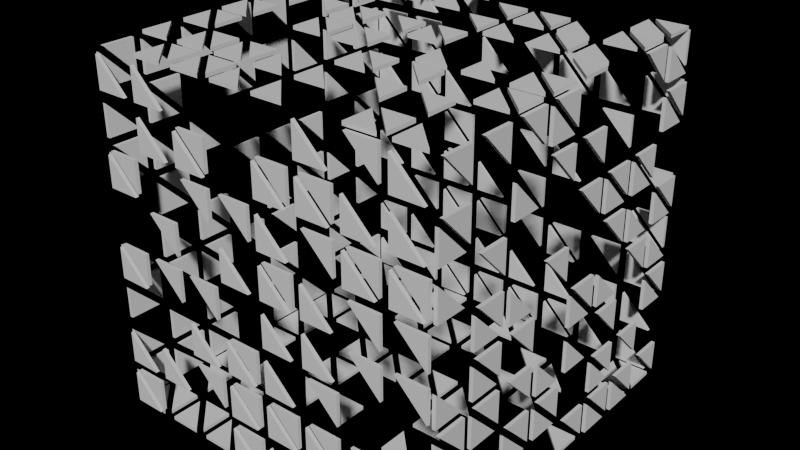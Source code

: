 # Source: bpy_drive_geo_node_p2___v002.blend  (saved by Blender 4.0.36; exported with 4.5.12 LTS)
import bpy
from mathutils import Matrix  # noqa: F401  (used for matrix-valued properties, if any)

bpy.ops.wm.read_factory_settings(use_empty=True)
scene = bpy.context.scene
scene.name = 'Scene'

# ---- node groups
ng_geometry_nodes = bpy.data.node_groups.new('Geometry Nodes', 'GeometryNodeTree')
_s = ng_geometry_nodes.interface.new_socket(name='Geometry', in_out='OUTPUT', socket_type='NodeSocketGeometry')
_s = ng_geometry_nodes.interface.new_socket(name='Geometry', in_out='INPUT', socket_type='NodeSocketGeometry')
ng_geometry_nodes.is_modifier = True
_N = ng_geometry_nodes.nodes; _L = ng_geometry_nodes.links
n0 = _N.new('NodeGroupInput'); n0.name = 'Group Input'; n0.location = (-340, 0)
n1 = _N.new('NodeGroupOutput'); n1.name = 'Group Output'; n1.location = (1200, 0)
n2 = _N.new('GeometryNodeMeshCube'); n2.name = 'Cube'; n2.location = (0, 0)
n3 = _N.new('GeometryNodeSubdivideMesh'); n3.name = 'Subdivide Mesh'; n3.location = (200, 0)
n3.inputs[1].default_value = 3
n4 = _N.new('GeometryNodeTriangulate'); n4.name = 'Triangulate'; n4.location = (400, 0)
n5 = _N.new('GeometryNodeSplitEdges'); n5.name = 'Split Edges'; n5.location = (600, 0)
n6 = _N.new('FunctionNodeRandomValue'); n6.name = 'Random Value'; n6.location = (800, -200)
n6.data_type = 'BOOLEAN'
n7 = _N.new('GeometryNodeSeparateGeometry'); n7.name = 'Separate Geometry'; n7.location = (800, 0)
n7.domain = 'FACE'
n8 = _N.new('GeometryNodeScaleElements'); n8.name = 'Scale Elements'; n8.location = (1000, 0)
n8.inputs[2].default_value = 0.7
_L.new(n6.outputs[3], n7.inputs[1])
_L.new(n2.outputs[0], n3.inputs[0])
_L.new(n3.outputs[0], n4.inputs[0])
_L.new(n4.outputs[0], n5.inputs[0])
_L.new(n5.outputs[0], n7.inputs[0])
_L.new(n7.outputs[0], n8.inputs[0])
_L.new(n8.outputs[0], n1.inputs[0])
n1.is_active_output = True

# ---- world
world_world = bpy.data.worlds.new('World'); scene.world = world_world
world_world.use_nodes = True; world_world.node_tree.nodes.clear()
_N = world_world.node_tree.nodes; _L = world_world.node_tree.links
n0 = _N.new('ShaderNodeBackground'); n0.name = 'Background'; n0.location = (10, 300)
n0.inputs[0].default_value = (0.0, 0.0, 0.0, 1.0)
n1 = _N.new('ShaderNodeOutputWorld'); n1.name = 'World Output'; n1.location = (300, 300)
_L.new(n0.outputs[0], n1.inputs[0])
n1.is_active_output = True
world_world.use_sun_shadow = False
world_world.sun_shadow_jitter_overblur = 0.0

# ---- meshes
me_plane = bpy.data.meshes.new('Plane')
me_plane.from_pydata([(-1.0, -1.0, 0.0), (1.0, -1.0, 0.0), (-1.0, 1.0, 0.0), (1.0, 1.0, 0.0)], [], [(0, 1, 3, 2)])
_uv = me_plane.uv_layers.new(name='UVMap')
_uv.uv.foreach_set('vector', [0.0, 0.0, 1.0, 0.0, 1.0, 1.0, 0.0, 1.0])
me_plane.update()

# ---- objects
ob_plane = bpy.data.objects.new('Plane', me_plane)

# ---- transforms, parenting, visibility, modifiers, constraints
ob_plane.location = (0.0, 0.0, 0.0)
_m = ob_plane.modifiers.new('GeometryNodes', 'NODES')
_m.node_group = ng_geometry_nodes
_m = ob_plane.modifiers.new('Solidify', 'SOLIDIFY')

# ---- collection membership
scene.collection.objects.link(ob_plane)

# ---- scene / render settings (as saved in the file)
scene.frame_start = 1; scene.frame_end = 360; scene.frame_set(1)
scene.render.engine = 'BLENDER_EEVEE_NEXT'
scene.render.fps = 30
scene.cycles.sampling_pattern = 'TABULATED_SOBOL'
bpy.context.view_layer.update()

# ---- added for rendering (the .blend has no active camera and no usable light): camera, sun
cam_auto = bpy.data.cameras.new('AutoCamera')
cam_auto.lens = 50.0
cam_auto.sensor_width = 36.0
cam_auto.clip_end = 1000.0
ob_auto_camera = bpy.data.objects.new('AutoCamera', cam_auto)
scene.collection.objects.link(ob_auto_camera)
ob_auto_camera.location = (1.60254, -1.92304, 1.28203)
ob_auto_camera.rotation_euler = (1.09748, -7.21219e-08, 0.694738)
scene.camera = ob_auto_camera
light_auto_sun = bpy.data.lights.new('AutoSun', 'SUN')
light_auto_sun.energy = 3.0
light_auto_sun.angle = 0.0523599
ob_auto_sun = bpy.data.objects.new('AutoSun', light_auto_sun)
scene.collection.objects.link(ob_auto_sun)
ob_auto_sun.rotation_euler = (0.872665, 0.174533, 0.523599)
bpy.context.view_layer.update()
